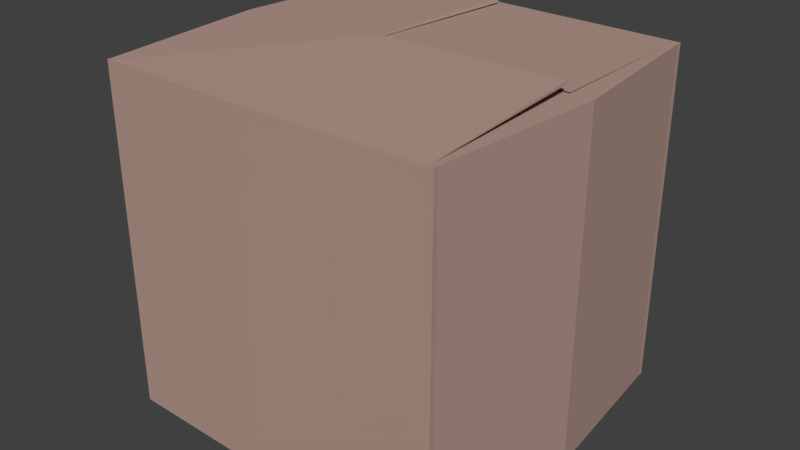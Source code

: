 # Source: cardboard_box_damaged_closed.blend  (saved by Blender 2.78.0; exported with 4.5.12 LTS)
import bpy
from mathutils import Matrix  # noqa: F401  (used for matrix-valued properties, if any)

bpy.ops.wm.read_factory_settings(use_empty=True)
scene = bpy.context.scene
scene.name = 'Scene'

# ---- collections
col_collection_1 = bpy.data.collections.new('Collection 1'); scene.collection.children.link(col_collection_1)

# ---- materials (node trees are filled in below, after node groups)
mat_cardboard_box_material = bpy.data.materials.new('cardboard_box_material')
mat_cardboard_box_material.alpha_threshold = 0.0
mat_cardboard_box_material.use_transparent_shadow = False
mat_cardboard_box_material.diffuse_color = (0.4575, 0.312, 0.2619, 1.0)
mat_cardboard_box_material.roughness = 0.5
mat_cardboard_box_material.line_color = (0.0, 0.0, 0.0, 1.0)

# ---- material node trees

# ---- world
world_world = bpy.data.worlds.new('World'); scene.world = world_world
world_world.color = (0.05088, 0.05088, 0.05088)
world_world.use_sun_shadow = False
world_world.sun_shadow_jitter_overblur = 0.0
world_world.cycles.sampling_method = 'MANUAL'

# ---- meshes
me_cube = bpy.data.meshes.new('Cube')
me_cube.from_pydata([(1.0, 1.0, -1.0), (1.0, -1.0, -1.0), (-1.0, -1.0, -1.0), (-1.0, 1.0, -1.0), (1.0, 1.0, 1.0), (1.0, -1.0, 1.0), (-1.0, -1.0, 1.0), (-1.0, 1.0, 1.0), (0.97, 1.0, -1.0), (0.97, -1.0, -1.0), (0.97, 1.0, 1.0), (0.97, -1.0, 1.0), (-0.9704, 1.0, -1.0), (-0.9705, -1.0, -1.0), (-0.9704, 1.0, 1.0), (-0.9705, -1.0, 1.0), (1.0, 0.97, -1.0), (-1.0, 0.97, -1.0), (1.0, 0.97, 1.0), (-1.0, 0.97, 1.0), (0.97, 0.97, 1.0), (0.97, 0.97, -1.0), (-0.9704, 0.97, 1.0), (-0.9704, 0.97, -1.0), (1.0, -0.9705, -1.0), (1.0, -0.9705, 1.0), (0.97, -0.9705, 1.0), (-0.9705, -0.9704, 1.0), (-1.0, -0.9704, -1.0), (-1.0, -0.9704, 1.0), (0.97, -0.9705, -1.0), (-0.9705, -0.9704, -1.0), (0.97, -0.02444, 1.056), (0.97, -0.0257, 1.073), (0.97, 0.04252, 1.008), (-0.9704, 0.04252, 1.008), (-0.9705, -0.0257, 1.037), (-0.9832, 0.003848, 1.039), (0.97, 0.01252, 1.008), (-0.9704, 0.01252, 1.008), (-0.9704, 0.97, -0.8351), (0.97, 0.97, -0.8351), (0.97, -0.9705, -0.8351), (-0.9705, -0.9704, -0.8351), (-0.1071, -0.9704, 0.9694), (-0.1071, 0.97, 1.033), (-0.1582, 0.97, 0.9915), (-0.1282, 0.97, 0.9915), (-0.1021, 0.9834, 1.011), (-0.1282, -0.9705, 0.9915), (-0.1582, -0.9705, 0.9915), (-0.07751, -0.9704, 0.9694), (-1.09, 0.02016, -1.0), (-1.09, 0.02016, 1.0), (1.057, 0.02016, -1.0), (-1.058, 0.02016, -1.0), (1.09, 0.02016, -1.0), (1.09, 0.02016, 1.0), (1.057, 0.02016, 1.0), (-1.058, 0.02016, 1.0), (1.057, 0.02016, -0.8351), (-1.058, 0.02016, -0.8351), (-0.1968, 0.02016, 1.022), (-0.03848, 0.02016, 0.9915), (-0.07117, 0.02016, 0.9915), (-0.197, 0.02016, 1.011), (-0.1009, 1.02, -1.0), (-0.1009, -1.02, -1.0), (-0.1009, 1.02, 1.0), (-0.1009, -1.02, 1.0), (-0.1009, 0.9893, -1.0), (-0.1009, 0.9893, 1.0), (-0.1009, -0.9899, -1.0), (-0.1009, -0.9899, 1.0), (-0.1009, 0.06244, 1.008), (-0.1009, -0.04572, 1.073), (-0.1009, 0.03184, 1.008), (-0.1009, -0.03545, 1.067), (-0.1009, 0.9893, -0.8351), (-0.1009, -0.9899, -0.8351), (-0.11, 0.02052, -0.8351), (-0.11, 0.02052, -1.0)], [], [(31, 13, 2, 28), (27, 29, 6, 15), (24, 25, 5, 1), (13, 15, 6, 2), (17, 19, 7, 3), (14, 12, 3, 7), (4, 0, 8, 10), (1, 5, 11, 9), (25, 26, 11, 5), (24, 1, 9, 30), (68, 66, 12, 14), (67, 69, 15, 13), (27, 15, 36, 37), (72, 67, 13, 31), (66, 70, 23, 12), (71, 20, 38, 76), (0, 16, 21, 8), (4, 10, 20, 18), (52, 53, 19, 17), (0, 4, 18, 16), (14, 7, 19, 22), (12, 23, 17, 3), (2, 6, 29, 28), (81, 72, 31, 55), (71, 22, 40, 78), (56, 24, 30, 54), (58, 26, 50, 64), (56, 57, 25, 24), (18, 20, 46, 47), (55, 31, 28, 52), (77, 37, 36, 75), (74, 35, 39, 76), (68, 14, 35, 74), (11, 26, 32, 33), (14, 22, 39, 35), (69, 11, 33, 75), (73, 27, 37, 77), (20, 10, 34, 38), (80, 61, 43, 79), (58, 20, 41, 60), (59, 27, 43, 61), (73, 26, 42, 79), (63, 64, 50, 49), (65, 62, 44, 51), (53, 29, 44, 62), (22, 19, 45, 48), (29, 27, 51, 44), (59, 22, 48, 65), (26, 25, 49, 50), (57, 18, 47, 63), (25, 57, 63, 49), (27, 59, 65, 51), (19, 53, 62, 45), (48, 45, 62, 65), (47, 46, 64, 63), (22, 59, 61, 40), (26, 58, 60, 42), (78, 40, 61, 80), (23, 55, 52, 17), (16, 18, 57, 56), (20, 58, 64, 46), (16, 56, 54, 21), (70, 81, 55, 23), (28, 29, 53, 52), (21, 54, 81, 70), (41, 78, 80, 60), (27, 73, 79, 43), (60, 80, 79, 42), (26, 73, 77, 32), (15, 69, 75, 36), (10, 68, 74, 34), (34, 74, 76, 38), (32, 77, 75, 33), (20, 71, 78, 41), (54, 30, 72, 81), (22, 71, 76, 39), (8, 21, 70, 66), (30, 9, 67, 72), (9, 11, 69, 67), (10, 8, 66, 68)])
me_cube.materials.append(mat_cardboard_box_material)
me_cube.use_remesh_preserve_volume = False
me_cube.use_remesh_preserve_attributes = False
me_cube.use_mirror_vertex_groups = False
me_cube.update()

# ---- objects
ob_cube = bpy.data.objects.new('Cube', me_cube)

# ---- transforms, parenting, visibility, modifiers, constraints
ob_cube.location = (0.0, 0.0, 1.0)
ob_cube.lock_rotations_4d = False
ob_cube.empty_display_type = 'ARROWS'
ob_cube.lineart.crease_threshold = 0.0

# ---- collection membership
col_collection_1.objects.link(ob_cube)

# ---- scene / render settings (as saved in the file)
scene.frame_start = 1; scene.frame_end = 250; scene.frame_set(1)
scene.render.engine = 'BLENDER_EEVEE_NEXT'
scene.render.resolution_percentage = 50
scene.render.dither_intensity = 0.0
scene.cycles.use_denoising = False
scene.cycles.samples = 128
scene.cycles.sampling_pattern = 'TABULATED_SOBOL'
scene.cycles.light_sampling_threshold = 0.0
scene.cycles.use_adaptive_sampling = False
scene.cycles.use_light_tree = False
scene.cycles.blur_glossy = 0.0
scene.cycles.sample_clamp_indirect = 0.0
scene.view_settings.view_transform = 'Standard'
bpy.context.view_layer.update()

# ---- added for rendering (the .blend has no active camera and no usable light): camera, sun
cam_auto = bpy.data.cameras.new('AutoCamera')
cam_auto.lens = 50.0
cam_auto.sensor_width = 36.0
cam_auto.clip_end = 1000.0
ob_auto_camera = bpy.data.objects.new('AutoCamera', cam_auto)
scene.collection.objects.link(ob_auto_camera)
ob_auto_camera.location = (3.36277, -4.03536, 3.72685)
ob_auto_camera.rotation_euler = (1.09748, -7.21219e-08, 0.694738)
scene.camera = ob_auto_camera
light_auto_sun = bpy.data.lights.new('AutoSun', 'SUN')
light_auto_sun.energy = 3.0
light_auto_sun.angle = 0.0523599
ob_auto_sun = bpy.data.objects.new('AutoSun', light_auto_sun)
scene.collection.objects.link(ob_auto_sun)
ob_auto_sun.rotation_euler = (0.872665, 0.174533, 0.523599)
bpy.context.view_layer.update()
